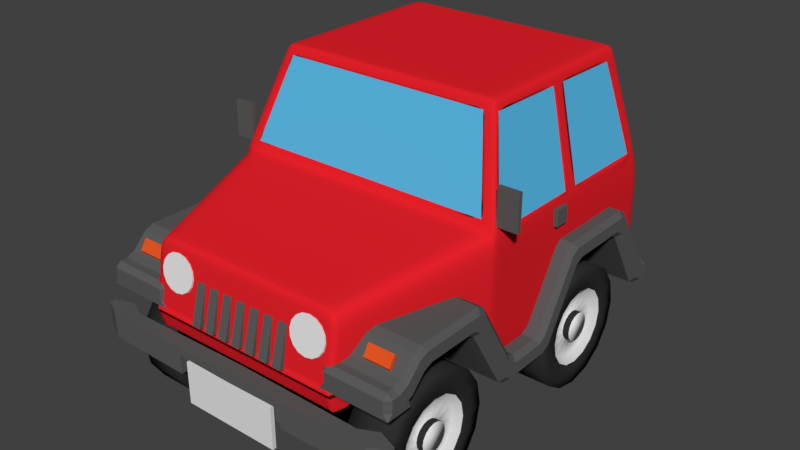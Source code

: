 # Source: Jeep_Deformed.blend  (saved by Blender 2.79.0; exported with 4.5.12 LTS)
import bpy
from mathutils import Matrix  # noqa: F401  (used for matrix-valued properties, if any)

bpy.ops.wm.read_factory_settings(use_empty=True)
scene = bpy.context.scene
scene.name = 'Scene'

# ---- collections
col_collection_1 = bpy.data.collections.new('Collection 1'); scene.collection.children.link(col_collection_1)

# ---- materials (node trees are filled in below, after node groups)
mat_licence_plate = bpy.data.materials.new('Licence Plate')
mat_licence_plate.alpha_threshold = 0.0
mat_licence_plate.use_transparent_shadow = False
mat_licence_plate.roughness = 0.5
mat_jeep_plastic = bpy.data.materials.new('Jeep Plastic')
mat_jeep_plastic.alpha_threshold = 0.0
mat_jeep_plastic.use_transparent_shadow = False
mat_jeep_plastic.diffuse_color = (0.1065, 0.1065, 0.1065, 1.0)
mat_jeep_plastic.roughness = 0.5
mat_jeep_blinkers = bpy.data.materials.new('Jeep Blinkers')
mat_jeep_blinkers.alpha_threshold = 0.0
mat_jeep_blinkers.use_transparent_shadow = False
mat_jeep_blinkers.diffuse_color = (0.8, 0.09446, 0.01762, 1.0)
mat_jeep_blinkers.roughness = 0.5
mat_jeep_taillights = bpy.data.materials.new('Jeep Taillights')
mat_jeep_taillights.alpha_threshold = 0.0
mat_jeep_taillights.use_transparent_shadow = False
mat_jeep_taillights.diffuse_color = (0.8, 0.0, 0.002983, 1.0)
mat_jeep_taillights.roughness = 0.5
mat_jeep_tires = bpy.data.materials.new('Jeep Tires')
mat_jeep_tires.alpha_threshold = 0.0
mat_jeep_tires.use_transparent_shadow = False
mat_jeep_tires.diffuse_color = (0.0291, 0.0291, 0.0291, 1.0)
mat_jeep_tires.roughness = 0.5
mat_jeep_hubcaps = bpy.data.materials.new('Jeep Hubcaps')
mat_jeep_hubcaps.alpha_threshold = 0.0
mat_jeep_hubcaps.use_transparent_shadow = False
mat_jeep_hubcaps.roughness = 0.5
mat_jeep_windshield = bpy.data.materials.new('Jeep Windshield')
mat_jeep_windshield.alpha_threshold = 0.0
mat_jeep_windshield.use_transparent_shadow = False
mat_jeep_windshield.diffuse_color = (0.09728, 0.492, 0.8, 1.0)
mat_jeep_windshield.roughness = 0.5
mat_jeep_undercarriage = bpy.data.materials.new('Jeep Undercarriage')
mat_jeep_undercarriage.alpha_threshold = 0.0
mat_jeep_undercarriage.use_transparent_shadow = False
mat_jeep_undercarriage.diffuse_color = (0.0, 0.0, 0.0, 1.0)
mat_jeep_undercarriage.roughness = 0.5
mat_jeep_headlights = bpy.data.materials.new('Jeep Headlights')
mat_jeep_headlights.alpha_threshold = 0.0
mat_jeep_headlights.use_transparent_shadow = False
mat_jeep_headlights.roughness = 0.5
mat_jeep_paint = bpy.data.materials.new('Jeep Paint')
mat_jeep_paint.alpha_threshold = 0.0
mat_jeep_paint.use_transparent_shadow = False
mat_jeep_paint.diffuse_color = (0.8, 0.01574, 0.02366, 1.0)
mat_jeep_paint.roughness = 0.5
mat_jeep_paint.line_color = (0.0, 0.0, 0.0, 1.0)

# ---- material node trees

# ---- world
world_world = bpy.data.worlds.new('World'); scene.world = world_world
world_world.color = (0.05088, 0.05088, 0.05088)
world_world.use_sun_shadow = False
world_world.sun_shadow_jitter_overblur = 0.0
world_world.cycles.sampling_method = 'MANUAL'

# ---- meshes
me_cube_015 = bpy.data.meshes.new('Cube.015')
me_cube_015.from_pydata([(0.685, 2.359, 1.361), (0.685, 2.359, 0.7836), (0.685, 2.307, 1.361), (0.685, 2.307, 0.7836), (-0.685, 2.359, 1.361), (-0.685, 2.359, 0.7836), (-0.685, 2.307, 1.361), (-0.685, 2.307, 0.7836)], [], [(0, 2, 3, 1), (2, 6, 7, 3), (6, 4, 5, 7), (4, 0, 1, 5), (2, 0, 4, 6), (7, 5, 1, 3)])
me_cube_015.materials.append(mat_licence_plate)
me_cube_015.use_remesh_preserve_volume = False
me_cube_015.use_remesh_preserve_attributes = False
me_cube_015.use_mirror_vertex_groups = False
me_cube_015.update()
me_cube_013 = bpy.data.meshes.new('Cube.013')
me_cube_013.from_pydata([(1.424, 2.12, 1.953), (1.424, 2.12, 2.411), (1.424, 2.202, 1.953), (1.424, 2.202, 2.411), (1.866, 2.12, 1.953), (1.866, 2.12, 2.411), (1.866, 2.202, 1.953), (1.866, 2.202, 2.411)], [], [(0, 1, 3, 2), (2, 3, 7, 6), (6, 7, 5, 4), (4, 5, 1, 0), (2, 6, 4, 0), (7, 3, 1, 5)])
me_cube_013.materials.append(mat_jeep_plastic)
me_cube_013.use_remesh_preserve_volume = False
me_cube_013.use_remesh_preserve_attributes = False
me_cube_013.use_mirror_vertex_groups = False
me_cube_013.update()
me_cube_012 = bpy.data.meshes.new('Cube.012')
me_cube_012.from_pydata([(1.451, -1.825, -0.2517), (1.451, -1.825, -0.1179), (1.451, -1.744, -0.2517), (1.451, -1.744, -0.1179), (1.84, -1.825, -0.2517), (1.84, -1.825, -0.1179), (1.84, -1.744, -0.2517), (1.84, -1.744, -0.1179)], [], [(0, 1, 3, 2), (2, 3, 7, 6), (6, 7, 5, 4), (4, 5, 1, 0), (2, 6, 4, 0), (7, 3, 1, 5)])
me_cube_012.materials.append(mat_jeep_blinkers)
me_cube_012.use_remesh_preserve_volume = False
me_cube_012.use_remesh_preserve_attributes = False
me_cube_012.use_mirror_vertex_groups = False
me_cube_012.update()
me_cube_011 = bpy.data.meshes.new('Cube.011')
me_cube_011.from_pydata([(1.451, 2.156, 1.97), (1.451, 2.156, 2.241), (1.451, 2.237, 1.97), (1.451, 2.237, 2.241), (1.84, 2.156, 1.97), (1.84, 2.156, 2.241), (1.84, 2.237, 1.97), (1.84, 2.237, 2.241)], [], [(0, 1, 3, 2), (2, 3, 7, 6), (6, 7, 5, 4), (4, 5, 1, 0), (2, 6, 4, 0), (7, 3, 1, 5)])
me_cube_011.materials.append(mat_jeep_taillights)
me_cube_011.use_remesh_preserve_volume = False
me_cube_011.use_remesh_preserve_attributes = False
me_cube_011.use_mirror_vertex_groups = False
me_cube_011.update()
me_cube_010 = bpy.data.meshes.new('Cube.010')
me_cube_010.from_pydata([(0.685, -3.262, 1.361), (0.685, -3.262, 0.7836), (0.685, -3.315, 1.361), (0.685, -3.315, 0.7836), (-0.685, -3.262, 1.361), (-0.685, -3.262, 0.7836), (-0.685, -3.315, 1.361), (-0.685, -3.315, 0.7836)], [], [(0, 2, 3, 1), (2, 6, 7, 3), (6, 4, 5, 7), (4, 0, 1, 5), (2, 0, 4, 6), (7, 5, 1, 3)])
me_cube_010.materials.append(mat_licence_plate)
me_cube_010.use_remesh_preserve_volume = False
me_cube_010.use_remesh_preserve_attributes = False
me_cube_010.use_mirror_vertex_groups = False
me_cube_010.update()
me_cube_009 = bpy.data.meshes.new('Cube.009')
me_cube_009.from_pydata([(1.622, -4.728, 2.175), (1.622, -4.582, 2.315), (1.622, -4.683, 2.128), (1.622, -4.537, 2.268), (1.976, -4.728, 2.175), (1.976, -4.582, 2.315), (1.976, -4.683, 2.128), (1.976, -4.537, 2.268)], [], [(0, 1, 3, 2), (2, 3, 7, 6), (6, 7, 5, 4), (4, 5, 1, 0), (2, 6, 4, 0), (7, 3, 1, 5)])
me_cube_009.materials.append(mat_jeep_blinkers)
me_cube_009.use_remesh_preserve_volume = False
me_cube_009.use_remesh_preserve_attributes = False
me_cube_009.use_mirror_vertex_groups = False
me_cube_009.update()
me_cylinder_002 = bpy.data.meshes.new('Cylinder.002')
me_cylinder_002.from_pydata([(-0.8535, 0.9372, 2.432), (-0.8535, 1.533, 2.432), (-0.7885, 0.9372, 2.105), (-0.7885, 1.533, 2.105), (-0.6035, 0.9372, 1.828), (-0.6035, 1.533, 1.828), (-0.3266, 0.9372, 1.643), (-0.3266, 1.533, 1.643), (2.98e-07, 0.9372, 1.579), (4.47e-08, 1.533, 1.579), (0.3266, 0.9372, 1.643), (0.3266, 1.533, 1.643), (0.6035, 0.9372, 1.828), (0.6035, 1.533, 1.828), (0.7885, 0.9372, 2.105), (0.7885, 1.533, 2.105), (0.8535, 0.9372, 2.432), (0.8535, 1.533, 2.432), (0.7885, 0.9372, 2.759), (0.7885, 1.533, 2.759), (0.6035, 0.9372, 3.035), (0.6035, 1.533, 3.035), (0.3266, 0.9372, 3.22), (0.3266, 1.533, 3.22), (4.768e-07, 0.9372, 3.285), (2.384e-07, 1.533, 3.285), (-0.3266, 0.9372, 3.22), (-0.3266, 1.533, 3.22), (-0.6035, 0.9372, 3.035), (-0.6035, 1.533, 3.035), (-0.7885, 0.9372, 2.759), (-0.7885, 1.533, 2.759), (-0.4902, 1.533, 2.229), (-0.5306, 1.533, 2.432), (-0.3752, 1.533, 2.057), (-0.2031, 1.533, 1.942), (7.451e-08, 1.533, 1.901), (0.2031, 1.533, 1.942), (0.3752, 1.533, 2.057), (0.4902, 1.533, 2.229), (0.5306, 1.533, 2.432), (0.4902, 1.533, 2.635), (0.3752, 1.533, 2.807), (0.2031, 1.533, 2.922), (1.937e-07, 1.533, 2.963), (-0.2031, 1.533, 2.922), (-0.3752, 1.533, 2.807), (-0.4902, 1.533, 2.635), (-0.4128, 1.439, 2.261), (-0.4468, 1.439, 2.432), (-0.3159, 1.439, 2.116), (-0.171, 1.439, 2.019), (9.313e-08, 1.439, 1.985), (0.171, 1.439, 2.019), (0.316, 1.439, 2.116), (0.4128, 1.439, 2.261), (0.4468, 1.439, 2.432), (0.4128, 1.439, 2.603), (0.316, 1.439, 2.748), (0.171, 1.439, 2.845), (1.9e-07, 1.439, 2.879), (-0.171, 1.439, 2.845), (-0.3159, 1.439, 2.748), (-0.4128, 1.439, 2.603), (-0.1851, 1.439, 2.355), (-0.2004, 1.439, 2.432), (-0.1417, 1.439, 2.29), (-0.07667, 1.439, 2.247), (1.229e-07, 1.439, 2.232), (0.07667, 1.439, 2.247), (0.1417, 1.439, 2.29), (0.1851, 1.439, 2.355), (0.2004, 1.439, 2.432), (0.1851, 1.439, 2.509), (0.1417, 1.439, 2.574), (0.07667, 1.439, 2.617), (1.639e-07, 1.439, 2.632), (-0.07667, 1.439, 2.617), (-0.1417, 1.439, 2.574), (-0.1851, 1.439, 2.509), (-0.1851, 1.527, 2.355), (-0.2004, 1.527, 2.432), (-0.1417, 1.527, 2.29), (-0.07667, 1.527, 2.247), (1.192e-07, 1.527, 2.232), (0.07667, 1.527, 2.247), (0.1417, 1.527, 2.29), (0.1851, 1.527, 2.355), (0.2004, 1.527, 2.432), (0.1851, 1.527, 2.509), (0.1417, 1.527, 2.574), (0.07667, 1.527, 2.617), (1.639e-07, 1.527, 2.632), (-0.07667, 1.527, 2.617), (-0.1417, 1.527, 2.574), (-0.1851, 1.527, 2.509), (-0.4894, 1.533, 1.943), (-0.2648, 1.533, 1.793), (0.6394, 1.533, 2.167), (0.692, 1.533, 2.432), (-0.692, 1.533, 2.432), (-0.6394, 1.533, 2.167), (2.086e-07, 1.533, 3.124), (-0.2648, 1.533, 3.071), (0.2648, 1.533, 1.793), (0.4894, 1.533, 1.943), (0.4894, 1.533, 2.921), (0.2648, 1.533, 3.071), (-0.6394, 1.533, 2.697), (5.96e-08, 1.533, 1.74), (0.6394, 1.533, 2.697), (-0.4894, 1.533, 2.921), (-0.8535, 1.235, 2.432), (-0.7885, 1.235, 2.105), (-0.6035, 1.235, 1.828), (-0.3266, 1.235, 1.643), (1.788e-07, 1.235, 1.579), (0.3266, 1.235, 1.643), (0.6035, 1.235, 1.828), (0.7885, 1.235, 2.105), (0.8535, 1.235, 2.432), (0.7885, 1.235, 2.759), (0.6035, 1.235, 3.035), (0.3266, 1.235, 3.22), (3.576e-07, 1.235, 3.285), (-0.3266, 1.235, 3.22), (-0.6035, 1.235, 3.035), (-0.7885, 1.235, 2.759)], [], [(112, 1, 3, 113), (113, 3, 5, 114), (114, 5, 7, 115), (115, 7, 9, 116), (116, 9, 11, 117), (117, 11, 13, 118), (118, 13, 15, 119), (119, 15, 17, 120), (120, 17, 19, 121), (121, 19, 21, 122), (122, 21, 23, 123), (123, 23, 25, 124), (124, 25, 27, 125), (125, 27, 29, 126), (97, 96, 34, 35), (126, 29, 31, 127), (127, 31, 1, 112), (0, 2, 4, 6, 8, 10, 12, 14, 16, 18, 20, 22, 24, 26, 28, 30), (45, 44, 60, 61), (99, 98, 39, 40), (101, 100, 33, 32), (103, 102, 44, 45), (105, 104, 37, 38), (107, 106, 42, 43), (100, 108, 47, 33), (109, 97, 35, 36), (110, 99, 40, 41), (111, 103, 45, 46), (96, 101, 32, 34), (98, 105, 38, 39), (102, 107, 43, 44), (104, 109, 36, 37), (106, 110, 41, 42), (108, 111, 46, 47), (51, 50, 66, 67), (38, 37, 53, 54), (46, 45, 61, 62), (39, 38, 54, 55), (47, 46, 62, 63), (40, 39, 55, 56), (32, 33, 49, 48), (33, 47, 63, 49), (41, 40, 56, 57), (34, 32, 48, 50), (42, 41, 57, 58), (35, 34, 50, 51), (43, 42, 58, 59), (36, 35, 51, 52), (44, 43, 59, 60), (37, 36, 52, 53), (72, 71, 87, 88), (59, 58, 74, 75), (52, 51, 67, 68), (60, 59, 75, 76), (53, 52, 68, 69), (61, 60, 76, 77), (54, 53, 69, 70), (62, 61, 77, 78), (55, 54, 70, 71), (63, 62, 78, 79), (56, 55, 71, 72), (48, 49, 65, 64), (49, 63, 79, 65), (57, 56, 72, 73), (50, 48, 64, 66), (58, 57, 73, 74), (80, 81, 95, 94, 93, 92, 91, 90, 89, 88, 87, 86, 85, 84, 83, 82), (64, 65, 81, 80), (65, 79, 95, 81), (73, 72, 88, 89), (66, 64, 80, 82), (74, 73, 89, 90), (67, 66, 82, 83), (75, 74, 90, 91), (68, 67, 83, 84), (76, 75, 91, 92), (69, 68, 84, 85), (77, 76, 92, 93), (70, 69, 85, 86), (78, 77, 93, 94), (71, 70, 86, 87), (79, 78, 94, 95), (31, 29, 111, 108), (21, 19, 110, 106), (11, 9, 109, 104), (25, 23, 107, 102), (15, 13, 105, 98), (5, 3, 101, 96), (29, 27, 103, 111), (19, 17, 99, 110), (9, 7, 97, 109), (1, 31, 108, 100), (23, 21, 106, 107), (13, 11, 104, 105), (27, 25, 102, 103), (3, 1, 100, 101), (17, 15, 98, 99), (7, 5, 96, 97), (30, 127, 112, 0), (28, 126, 127, 30), (26, 125, 126, 28), (24, 124, 125, 26), (22, 123, 124, 24), (20, 122, 123, 22), (18, 121, 122, 20), (16, 120, 121, 18), (14, 119, 120, 16), (12, 118, 119, 14), (10, 117, 118, 12), (8, 116, 117, 10), (6, 115, 116, 8), (4, 114, 115, 6), (2, 113, 114, 4), (0, 112, 113, 2)])
me_cylinder_002.polygons.foreach_set('use_smooth', [True] * 114)
me_cylinder_002.polygons.foreach_set('material_index', [0, 0, 0, 0, 0, 0, 0, 0, 0, 0, 0, 0, 0, 0, 0, 0, 0, 0, 1, 0, 0, 0, 0, 0, 0, 0, 0, 0, 0, 0, 0, 0, 0, 0, 1, 1, 1, 1, 1, 1, 1, 1, 1, 1, 1, 1, 1, 1, 1, 1, 0, 1, 1, 1, 1, 1, 1, 1, 1, 1, 1, 1, 1, 1, 1, 1, 1, 0, 0, 0, 0, 0, 0, 0, 0, 0, 0, 0, 0, 0, 0, 0, 0, 0, 0, 0, 0, 0, 0, 0, 0, 0, 0, 0, 0, 0, 0, 0, 0, 0, 0, 0, 0, 0, 0, 0, 0, 0, 0, 0, 0, 0, 0, 0])
me_cylinder_002.materials.append(mat_jeep_tires)
me_cylinder_002.materials.append(mat_jeep_hubcaps)
me_cylinder_002.use_remesh_preserve_volume = False
me_cylinder_002.use_remesh_preserve_attributes = False
me_cylinder_002.use_mirror_vertex_groups = False
me_cylinder_002.update()
me_cube_008 = bpy.data.meshes.new('Cube.008')
me_cube_008.from_pydata([(1.911, -1.581, 3.029), (1.911, -1.581, 3.525), (1.911, -1.487, 3.029), (1.911, -1.487, 3.525), (2.199, -1.581, 3.029), (2.199, -1.581, 3.525), (2.199, -1.487, 3.029), (2.199, -1.487, 3.525), (1.911, -1.487, 3.525), (1.911, -1.487, 3.029), (2.199, -1.487, 3.029), (2.199, -1.487, 3.525)], [], [(0, 1, 3, 2), (2, 3, 8, 9), (6, 7, 5, 4), (4, 5, 1, 0), (2, 6, 4, 0), (7, 3, 1, 5), (9, 8, 11, 10), (7, 6, 10, 11), (6, 2, 9, 10), (3, 7, 11, 8)])
me_cube_008.polygons.foreach_set('material_index', [0, 0, 0, 0, 0, 0, 1, 0, 0, 0])
me_cube_008.materials.append(mat_jeep_plastic)
me_cube_008.materials.append(mat_jeep_windshield)
me_cube_008.use_remesh_preserve_volume = False
me_cube_008.use_remesh_preserve_attributes = False
me_cube_008.use_mirror_vertex_groups = False
me_cube_008.update()
me_cube_007 = bpy.data.meshes.new('Cube.007')
me_cube_007.from_pydata([(1.675, 0.2843, 2.614), (1.675, 0.2843, 2.833), (1.675, 0.6296, 2.614), (1.675, 0.6296, 2.833), (2.02, 0.2843, 2.614), (2.02, 0.2843, 2.833), (2.02, 0.6296, 2.614), (2.02, 0.6296, 2.833)], [], [(0, 1, 3, 2), (2, 3, 7, 6), (6, 7, 5, 4), (4, 5, 1, 0), (2, 6, 4, 0), (7, 3, 1, 5)])
me_cube_007.materials.append(mat_jeep_plastic)
me_cube_007.use_remesh_preserve_volume = False
me_cube_007.use_remesh_preserve_attributes = False
me_cube_007.use_mirror_vertex_groups = False
me_cube_007.update()
me_cube_002 = bpy.data.meshes.new('Cube.002')
me_cube_002.from_pydata([(-1.228, -4.977, 1.06), (-1.228, -4.977, 2.091), (-1.392, 3.472, 1.06), (-1.392, 3.472, 2.091), (1.228, -4.977, 1.06), (1.228, -4.977, 2.091), (1.392, 3.472, 1.06), (1.392, 3.472, 2.091)], [], [(0, 1, 3, 2), (2, 3, 7, 6), (6, 7, 5, 4), (4, 5, 1, 0), (2, 6, 4, 0), (7, 3, 1, 5)])
me_cube_002.materials.append(mat_jeep_undercarriage)
me_cube_002.use_remesh_preserve_volume = False
me_cube_002.use_remesh_preserve_attributes = False
me_cube_002.use_mirror_vertex_groups = False
me_cube_002.update()
me_cylinder_001 = bpy.data.meshes.new('Cylinder.001')
me_cylinder_001.from_pydata([(1.398, -1.239, 0.8729), (1.993, -1.239, 0.8729), (1.398, -1.304, 0.5463), (1.993, -1.304, 0.5463), (1.398, -1.489, 0.2694), (1.993, -1.489, 0.2694), (1.398, -1.766, 0.08439), (1.993, -1.766, 0.08439), (1.398, -2.093, 0.01942), (1.993, -2.093, 0.01942), (1.398, -2.419, 0.08439), (1.993, -2.419, 0.08439), (1.398, -2.696, 0.2694), (1.993, -2.696, 0.2694), (1.398, -2.881, 0.5463), (1.993, -2.881, 0.5463), (1.398, -2.946, 0.8729), (1.993, -2.946, 0.8729), (1.398, -2.881, 1.199), (1.993, -2.881, 1.199), (1.398, -2.696, 1.476), (1.993, -2.696, 1.476), (1.398, -2.419, 1.661), (1.993, -2.419, 1.661), (1.398, -2.093, 1.726), (1.993, -2.093, 1.726), (1.398, -1.766, 1.661), (1.993, -1.766, 1.661), (1.398, -1.489, 1.476), (1.993, -1.489, 1.476), (1.398, -1.304, 1.199), (1.993, -1.304, 1.199), (1.993, -1.602, 0.6698), (1.993, -1.562, 0.8729), (1.993, -1.717, 0.4977), (1.993, -1.89, 0.3826), (1.993, -2.093, 0.3423), (1.993, -2.296, 0.3826), (1.993, -2.468, 0.4977), (1.993, -2.583, 0.6698), (1.993, -2.623, 0.8729), (1.993, -2.583, 1.076), (1.993, -2.468, 1.248), (1.993, -2.296, 1.363), (1.993, -2.093, 1.404), (1.993, -1.89, 1.363), (1.993, -1.717, 1.248), (1.993, -1.602, 1.076), (1.899, -1.68, 0.7019), (1.899, -1.646, 0.8729), (1.899, -1.777, 0.5569), (1.899, -1.922, 0.4601), (1.899, -2.093, 0.4261), (1.899, -2.264, 0.4601), (1.899, -2.409, 0.5569), (1.899, -2.505, 0.7019), (1.899, -2.539, 0.8729), (1.899, -2.505, 1.044), (1.899, -2.409, 1.189), (1.899, -2.264, 1.286), (1.899, -2.093, 1.32), (1.899, -1.922, 1.286), (1.899, -1.777, 1.189), (1.899, -1.68, 1.044), (1.899, -1.907, 0.7962), (1.899, -1.892, 0.8729), (1.899, -1.951, 0.7312), (1.899, -2.016, 0.6878), (1.899, -2.093, 0.6725), (1.899, -2.169, 0.6878), (1.899, -2.234, 0.7312), (1.899, -2.278, 0.7962), (1.899, -2.293, 0.8729), (1.899, -2.278, 0.9496), (1.899, -2.234, 1.015), (1.899, -2.169, 1.058), (1.899, -2.093, 1.073), (1.899, -2.016, 1.058), (1.899, -1.951, 1.015), (1.899, -1.907, 0.9496), (1.987, -1.907, 0.7962), (1.987, -1.892, 0.8729), (1.987, -1.951, 0.7312), (1.987, -2.016, 0.6878), (1.987, -2.093, 0.6725), (1.987, -2.169, 0.6878), (1.987, -2.234, 0.7312), (1.987, -2.278, 0.7962), (1.987, -2.293, 0.8729), (1.987, -2.278, 0.9496), (1.987, -2.234, 1.015), (1.987, -2.169, 1.058), (1.987, -2.093, 1.073), (1.987, -2.016, 1.058), (1.987, -1.951, 1.015), (1.987, -1.907, 0.9496), (1.993, -1.603, 0.3835), (1.993, -1.828, 0.2335), (1.993, -2.732, 0.6081), (1.993, -2.785, 0.8729), (1.993, -1.401, 0.8729), (1.993, -1.453, 0.6081), (1.993, -2.093, 1.565), (1.993, -1.828, 1.512), (1.993, -2.357, 0.2335), (1.993, -2.582, 0.3835), (1.993, -2.582, 1.362), (1.993, -2.357, 1.512), (1.993, -1.453, 1.138), (1.993, -2.093, 0.1808), (1.993, -2.732, 1.138), (1.993, -1.603, 1.362), (1.695, -1.239, 0.8729), (1.695, -1.304, 0.5463), (1.695, -1.489, 0.2694), (1.695, -1.766, 0.08439), (1.695, -2.093, 0.01942), (1.695, -2.419, 0.08439), (1.695, -2.696, 0.2694), (1.695, -2.881, 0.5463), (1.695, -2.946, 0.8729), (1.695, -2.881, 1.199), (1.695, -2.696, 1.476), (1.695, -2.419, 1.661), (1.695, -2.093, 1.726), (1.695, -1.766, 1.661), (1.695, -1.489, 1.476), (1.695, -1.304, 1.199)], [], [(112, 1, 3, 113), (113, 3, 5, 114), (114, 5, 7, 115), (115, 7, 9, 116), (116, 9, 11, 117), (117, 11, 13, 118), (118, 13, 15, 119), (119, 15, 17, 120), (120, 17, 19, 121), (121, 19, 21, 122), (122, 21, 23, 123), (123, 23, 25, 124), (124, 25, 27, 125), (125, 27, 29, 126), (97, 96, 34, 35), (126, 29, 31, 127), (127, 31, 1, 112), (0, 2, 4, 6, 8, 10, 12, 14, 16, 18, 20, 22, 24, 26, 28, 30), (45, 44, 60, 61), (99, 98, 39, 40), (101, 100, 33, 32), (103, 102, 44, 45), (105, 104, 37, 38), (107, 106, 42, 43), (100, 108, 47, 33), (109, 97, 35, 36), (110, 99, 40, 41), (111, 103, 45, 46), (96, 101, 32, 34), (98, 105, 38, 39), (102, 107, 43, 44), (104, 109, 36, 37), (106, 110, 41, 42), (108, 111, 46, 47), (51, 50, 66, 67), (38, 37, 53, 54), (46, 45, 61, 62), (39, 38, 54, 55), (47, 46, 62, 63), (40, 39, 55, 56), (32, 33, 49, 48), (33, 47, 63, 49), (41, 40, 56, 57), (34, 32, 48, 50), (42, 41, 57, 58), (35, 34, 50, 51), (43, 42, 58, 59), (36, 35, 51, 52), (44, 43, 59, 60), (37, 36, 52, 53), (72, 71, 87, 88), (59, 58, 74, 75), (52, 51, 67, 68), (60, 59, 75, 76), (53, 52, 68, 69), (61, 60, 76, 77), (54, 53, 69, 70), (62, 61, 77, 78), (55, 54, 70, 71), (63, 62, 78, 79), (56, 55, 71, 72), (48, 49, 65, 64), (49, 63, 79, 65), (57, 56, 72, 73), (50, 48, 64, 66), (58, 57, 73, 74), (80, 81, 95, 94, 93, 92, 91, 90, 89, 88, 87, 86, 85, 84, 83, 82), (64, 65, 81, 80), (65, 79, 95, 81), (73, 72, 88, 89), (66, 64, 80, 82), (74, 73, 89, 90), (67, 66, 82, 83), (75, 74, 90, 91), (68, 67, 83, 84), (76, 75, 91, 92), (69, 68, 84, 85), (77, 76, 92, 93), (70, 69, 85, 86), (78, 77, 93, 94), (71, 70, 86, 87), (79, 78, 94, 95), (31, 29, 111, 108), (21, 19, 110, 106), (11, 9, 109, 104), (25, 23, 107, 102), (15, 13, 105, 98), (5, 3, 101, 96), (29, 27, 103, 111), (19, 17, 99, 110), (9, 7, 97, 109), (1, 31, 108, 100), (23, 21, 106, 107), (13, 11, 104, 105), (27, 25, 102, 103), (3, 1, 100, 101), (17, 15, 98, 99), (7, 5, 96, 97), (30, 127, 112, 0), (28, 126, 127, 30), (26, 125, 126, 28), (24, 124, 125, 26), (22, 123, 124, 24), (20, 122, 123, 22), (18, 121, 122, 20), (16, 120, 121, 18), (14, 119, 120, 16), (12, 118, 119, 14), (10, 117, 118, 12), (8, 116, 117, 10), (6, 115, 116, 8), (4, 114, 115, 6), (2, 113, 114, 4), (0, 112, 113, 2)])
me_cylinder_001.polygons.foreach_set('use_smooth', [True] * 114)
me_cylinder_001.polygons.foreach_set('material_index', [0, 0, 0, 0, 0, 0, 0, 0, 0, 0, 0, 0, 0, 0, 0, 0, 0, 0, 1, 0, 0, 0, 0, 0, 0, 0, 0, 0, 0, 0, 0, 0, 0, 0, 1, 1, 1, 1, 1, 1, 1, 1, 1, 1, 1, 1, 1, 1, 1, 1, 0, 1, 1, 1, 1, 1, 1, 1, 1, 1, 1, 1, 1, 1, 1, 1, 1, 0, 0, 0, 0, 0, 0, 0, 0, 0, 0, 0, 0, 0, 0, 0, 0, 0, 0, 0, 0, 0, 0, 0, 0, 0, 0, 0, 0, 0, 0, 0, 0, 0, 0, 0, 0, 0, 0, 0, 0, 0, 0, 0, 0, 0, 0, 0])
me_cylinder_001.materials.append(mat_jeep_tires)
me_cylinder_001.materials.append(mat_jeep_hubcaps)
me_cylinder_001.use_remesh_preserve_volume = False
me_cylinder_001.use_remesh_preserve_attributes = False
me_cylinder_001.use_mirror_vertex_groups = False
me_cylinder_001.update()
me_cube_001 = bpy.data.meshes.new('Cube.001')
me_cube_001.from_pydata([(2.271, -5.174, 1.496), (2.271, -5.174, 1.132), (2.005, -5.006, 1.132), (2.005, -5.006, 1.496), (2.033, -5.362, 1.132), (2.033, -5.362, 1.496), (1.767, -5.194, 1.132), (1.767, -5.194, 1.496), (0.0, -5.148, 1.132), (0.0, -5.148, 1.496), (0.0, -5.408, 1.132), (0.0, -5.408, 1.496), (0.705, -5.167, 1.496), (0.8111, -5.39, 1.132), (0.705, -5.167, 1.132), (0.8111, -5.39, 1.496), (2.271, -5.174, 1.389), (1.767, -5.194, 1.389), (2.005, -5.006, 1.389), (0.0, -5.408, 1.389), (0.0, -5.148, 1.389), (0.8111, -5.39, 1.389), (0.705, -5.167, 1.389), (2.271, -5.288, 1.132), (2.033, -5.476, 1.132), (2.033, -5.476, 1.496), (2.271, -5.288, 1.496), (2.271, -5.288, 1.389), (2.033, -5.476, 1.389), (0.8111, -5.504, 1.132), (0.8111, -5.504, 1.496), (0.0, -5.522, 1.496), (0.8111, -5.504, 1.389), (0.0, -5.522, 1.389)], [], [(22, 12, 7, 17), (17, 7, 3, 18), (7, 5, 0, 3), (14, 6, 4, 13), (4, 6, 2, 1), (12, 9, 11, 15), (16, 0, 26, 27), (1, 16, 27, 23), (18, 3, 0, 16), (21, 13, 29, 32), (7, 12, 15, 5), (8, 14, 13, 10), (20, 9, 12, 22), (8, 20, 22, 14), (0, 5, 25, 26), (2, 18, 16, 1), (24, 28, 32, 29), (13, 4, 24, 29), (6, 17, 18, 2), (14, 22, 17, 6), (13, 21, 19, 10), (28, 25, 30, 32), (32, 30, 31, 33), (28, 24, 23, 27), (25, 28, 27, 26), (4, 1, 23, 24), (11, 19, 33, 31), (15, 11, 31, 30), (19, 21, 32, 33), (5, 15, 30, 25)])
me_cube_001.materials.append(mat_jeep_plastic)
me_cube_001.use_remesh_preserve_volume = False
me_cube_001.use_remesh_preserve_attributes = False
me_cube_001.use_mirror_vertex_groups = False
me_cube_001.update()
me_cube_006 = bpy.data.meshes.new('Cube.006')
me_cube_006.from_pydata([(0.0002166, 3.28, 4.155), (1.454, 3.28, 4.155), (0.0002166, 3.611, 2.732), (1.745, 3.611, 2.732), (1.611, -0.9196, 4.191), (1.934, -1.521, 2.962), (1.611, 1.253, 4.173), (1.934, 1.103, 2.962), (1.611, 2.92, 4.158), (1.934, 3.17, 2.962), (1.611, 0.914, 4.176), (1.934, 0.7358, 2.962), (0.0002156, -1.034, 4.192), (1.454, -1.034, 4.192), (0.0002156, -1.66, 3.086), (1.745, -1.66, 3.086)], [], [(3, 2, 0, 1), (7, 9, 8, 6), (5, 11, 10, 4), (14, 15, 13, 12)])
me_cube_006.polygons.foreach_set('use_smooth', [True] * 4)
_k = {(12, 14): 1.0, (13, 15): 1.0, (12, 13): 1.0, (14, 15): 1.0}
me_cube_006.attributes.new('crease_edge', 'FLOAT', 'EDGE').data.foreach_set('value', [_k.get((min(e.vertices), max(e.vertices)), 0.0) for e in me_cube_006.edges])
me_cube_006.materials.append(mat_jeep_windshield)
me_cube_006.use_remesh_preserve_volume = False
me_cube_006.use_remesh_preserve_attributes = False
me_cube_006.use_mirror_vertex_groups = False
me_cube_006.update()
me_cube_003 = bpy.data.meshes.new('Cube.003')
me_cube_003.from_pydata([(-0.7015, -5.547, 0.919), (-0.7015, -5.547, 1.809), (-0.7015, -5.388, 0.919), (-0.7015, -5.388, 1.809), (-0.5751, -5.547, 0.919), (-0.5751, -5.547, 1.809), (-0.5751, -5.388, 0.919), (-0.5751, -5.388, 1.809), (-0.4866, -5.547, 0.919), (-0.4866, -5.547, 1.809), (-0.4866, -5.388, 0.919), (-0.4866, -5.388, 1.809), (-0.3603, -5.547, 0.919), (-0.3603, -5.547, 1.809), (-0.3603, -5.388, 0.919), (-0.3603, -5.388, 1.809), (-0.2718, -5.547, 0.919), (-0.2718, -5.547, 1.809), (-0.2718, -5.388, 0.919), (-0.2718, -5.388, 1.809), (-0.1455, -5.547, 0.919), (-0.1455, -5.547, 1.809), (-0.1455, -5.388, 0.919), (-0.1455, -5.388, 1.809), (-0.05702, -5.547, 0.919), (-0.05702, -5.547, 1.809), (-0.05702, -5.388, 0.919), (-0.05702, -5.388, 1.809), (0.06934, -5.547, 0.919), (0.06934, -5.547, 1.809), (0.06934, -5.388, 0.919), (0.06934, -5.388, 1.809), (0.1578, -5.547, 0.919), (0.1578, -5.547, 1.809), (0.1578, -5.388, 0.919), (0.1578, -5.388, 1.809), (0.2842, -5.547, 0.919), (0.2842, -5.547, 1.809), (0.2842, -5.388, 0.919), (0.2842, -5.388, 1.809), (0.3726, -5.547, 0.919), (0.3726, -5.547, 1.809), (0.3726, -5.388, 0.919), (0.3726, -5.388, 1.809), (0.499, -5.547, 0.919), (0.499, -5.547, 1.809), (0.499, -5.388, 0.919), (0.499, -5.388, 1.809), (0.5874, -5.547, 0.919), (0.5874, -5.547, 1.809), (0.5874, -5.388, 0.919), (0.5874, -5.388, 1.809), (0.7138, -5.547, 0.919), (0.7138, -5.547, 1.809), (0.7138, -5.388, 0.919), (0.7138, -5.388, 1.809)], [], [(0, 1, 3, 2), (2, 3, 7, 6), (6, 7, 5, 4), (4, 5, 1, 0), (2, 6, 4, 0), (7, 3, 1, 5), (8, 9, 11, 10), (10, 11, 15, 14), (14, 15, 13, 12), (12, 13, 9, 8), (10, 14, 12, 8), (15, 11, 9, 13), (16, 17, 19, 18), (18, 19, 23, 22), (22, 23, 21, 20), (20, 21, 17, 16), (18, 22, 20, 16), (23, 19, 17, 21), (24, 25, 27, 26), (26, 27, 31, 30), (30, 31, 29, 28), (28, 29, 25, 24), (26, 30, 28, 24), (31, 27, 25, 29), (32, 33, 35, 34), (34, 35, 39, 38), (38, 39, 37, 36), (36, 37, 33, 32), (34, 38, 36, 32), (39, 35, 33, 37), (40, 41, 43, 42), (42, 43, 47, 46), (46, 47, 45, 44), (44, 45, 41, 40), (42, 46, 44, 40), (47, 43, 41, 45), (48, 49, 51, 50), (50, 51, 55, 54), (54, 55, 53, 52), (52, 53, 49, 48), (50, 54, 52, 48), (55, 51, 49, 53)])
me_cube_003.materials.append(mat_jeep_plastic)
me_cube_003.use_remesh_preserve_volume = False
me_cube_003.use_remesh_preserve_attributes = False
me_cube_003.use_mirror_vertex_groups = False
me_cube_003.update()
me_cylinder = bpy.data.meshes.new('Cylinder')
me_cylinder.from_pydata([(1.03, -4.931, 2.516), (1.03, -5.008, 2.539), (1.129, -4.937, 2.497), (1.129, -5.014, 2.521), (1.212, -4.953, 2.444), (1.212, -5.03, 2.467), (1.268, -4.977, 2.364), (1.268, -5.054, 2.387), (1.287, -5.006, 2.27), (1.287, -5.083, 2.293), (1.268, -5.034, 2.175), (1.268, -5.111, 2.199), (1.212, -5.058, 2.096), (1.212, -5.135, 2.119), (1.129, -5.074, 2.042), (1.129, -5.151, 2.065), (1.03, -5.08, 2.023), (1.03, -5.157, 2.047), (0.9316, -5.074, 2.042), (0.9316, -5.151, 2.065), (0.8481, -5.058, 2.096), (0.8481, -5.135, 2.119), (0.7923, -5.034, 2.175), (0.7923, -5.111, 2.199), (0.7727, -5.006, 2.27), (0.7727, -5.083, 2.293), (0.7923, -4.977, 2.364), (0.7923, -5.054, 2.387), (0.8481, -4.953, 2.444), (0.8481, -5.03, 2.467), (0.9316, -4.937, 2.497), (0.9316, -5.014, 2.521)], [], [(0, 1, 3, 2), (2, 3, 5, 4), (4, 5, 7, 6), (6, 7, 9, 8), (8, 9, 11, 10), (10, 11, 13, 12), (12, 13, 15, 14), (14, 15, 17, 16), (16, 17, 19, 18), (18, 19, 21, 20), (20, 21, 23, 22), (22, 23, 25, 24), (24, 25, 27, 26), (26, 27, 29, 28), (3, 1, 31, 29, 27, 25, 23, 21, 19, 17, 15, 13, 11, 9, 7, 5), (28, 29, 31, 30), (30, 31, 1, 0), (0, 2, 4, 6, 8, 10, 12, 14, 16, 18, 20, 22, 24, 26, 28, 30)])
me_cylinder.materials.append(mat_jeep_headlights)
me_cylinder.use_remesh_preserve_volume = False
me_cylinder.use_remesh_preserve_attributes = False
me_cylinder.use_mirror_vertex_groups = False
me_cylinder.update()
me_plane_001 = bpy.data.meshes.new('Plane.001')
me_plane_001.from_pydata([(1.248, -3.117, 2.071), (2.194, -3.117, 2.071), (1.248, -2.883, 2.071), (2.194, -2.883, 2.071), (1.248, -2.583, 2.371), (2.194, -2.583, 2.371), (1.248, -1.468, 2.371), (2.194, -1.468, 2.371), (1.248, -0.868, 1.371), (2.194, -0.868, 1.371), (1.248, -0.3021, 1.371), (2.194, -0.3021, 1.371), (1.248, 0.2979, 2.371), (2.194, 0.2979, 2.371), (1.248, 1.558, 2.371), (2.194, 1.558, 2.371), (0.0, 2.158, 1.371), (2.194, 2.158, 1.371), (0.0, 2.295, 1.371), (2.194, 2.295, 1.371), (1.248, -3.117, 1.771), (2.194, -3.117, 1.771), (1.248, -2.758, 1.771), (2.194, -2.758, 1.771), (1.248, -2.458, 2.071), (2.194, -2.458, 2.071), (1.248, -1.638, 2.071), (2.194, -1.638, 2.071), (1.248, -1.038, 1.071), (2.194, -1.038, 1.071), (1.248, -0.1323, 1.071), (2.194, -0.1323, 1.071), (1.248, 0.4677, 2.071), (2.194, 0.4677, 2.071), (1.248, 1.388, 2.071), (2.194, 1.388, 2.071), (0.0, 1.988, 1.071), (2.194, 1.988, 1.071), (0.0, 2.295, 1.071), (2.194, 2.295, 1.071), (1.248, -2.758, 1.771), (1.248, -3.117, 1.771), (2.194, -3.117, 1.771), (2.194, -2.758, 1.771)], [], [(0, 1, 3, 2), (2, 3, 5, 4), (4, 5, 7, 6), (6, 7, 9, 8), (10, 11, 13, 12), (12, 13, 15, 14), (14, 15, 17, 16), (16, 17, 19, 18), (20, 22, 40, 41), (22, 24, 25, 23), (24, 26, 27, 25), (26, 28, 29, 27), (9, 11, 10, 8), (30, 32, 33, 31), (32, 34, 35, 33), (34, 36, 37, 35), (36, 38, 39, 37), (0, 2, 22, 20), (1, 0, 20, 21), (3, 1, 21, 23), (2, 4, 24, 22), (5, 3, 23, 25), (4, 6, 26, 24), (7, 5, 25, 27), (6, 8, 28, 26), (9, 7, 27, 29), (28, 30, 31, 29), (9, 29, 31, 11), (10, 12, 32, 30), (13, 11, 31, 33), (12, 14, 34, 32), (15, 13, 33, 35), (14, 16, 36, 34), (17, 15, 35, 37), (18, 19, 39, 38), (19, 17, 37, 39), (8, 10, 30, 28), (41, 40, 43, 42), (22, 23, 43, 40), (21, 20, 41, 42), (23, 21, 42, 43)])
me_plane_001.materials.append(mat_jeep_plastic)
me_plane_001.use_remesh_preserve_volume = False
me_plane_001.use_remesh_preserve_attributes = False
me_plane_001.use_mirror_vertex_groups = False
me_plane_001.update()
me_cube = bpy.data.meshes.new('Cube')
me_cube.from_pydata([(1.968, 3.647, 1.111), (1.378, -5.194, 1.716), (1.968, 3.647, 2.578), (1.378, -4.958, 2.645), (1.968, -1.266, 1.111), (1.968, -1.728, 2.966), (1.574, 3.242, 4.321), (1.574, -0.9611, 4.321), (0.0002163, 3.647, 1.111), (0.0002158, -5.194, 1.716), (0.0002166, 3.647, 2.578), (0.000215, -4.958, 2.645), (0.0002156, -1.728, 2.966), (1.968, -1.728, 1.853), (0.0002166, 3.242, 4.321), (0.0002156, -0.9611, 4.321), (1.776, -1.728, 2.966), (1.42, -0.9611, 4.321), (1.776, 3.647, 1.111), (1.134, -5.194, 1.716), (1.776, 3.647, 2.578), (1.134, -4.958, 2.645), (1.776, -1.266, 1.111), (1.42, 3.242, 4.321), (1.94, -1.478, 1.137), (1.94, -1.857, 2.953), (0.0002156, -1.857, 2.953), (1.378, -5.099, 2.104), (1.751, -1.404, 1.137), (1.751, -1.857, 2.953), (1.968, -1.586, 1.111), (1.968, -1.586, 2.955), (1.574, -0.8495, 4.321), (0.0002156, -0.8495, 4.321), (1.968, 3.647, 1.698), (1.776, -1.586, 1.111), (1.42, -0.8495, 4.321), (0.0002163, 3.478, 1.111), (1.776, 3.478, 1.111), (1.968, 3.478, 1.111), (1.968, 3.478, 2.59), (1.574, 3.11, 4.321), (0.0002165, 3.11, 4.321), (1.42, 3.11, 4.321), (1.611, 3.28, 4.155), (1.611, -1.034, 4.192), (0.0002156, -1.034, 4.192), (0.0002166, 3.28, 4.155), (1.454, 3.28, 4.155), (1.454, -1.034, 4.192), (1.611, -0.9196, 4.191), (1.611, 3.145, 4.156), (1.934, -1.66, 3.086), (1.934, 3.557, 2.962), (0.0002156, -1.66, 3.086), (0.0002166, 3.611, 2.732), (1.745, 3.611, 2.732), (1.745, -1.66, 3.086), (1.934, -1.521, 2.962), (1.934, 3.392, 2.962), (0.0002164, 3.647, 1.698), (0.0002155, -5.099, 2.104), (1.134, -5.099, 2.104), (1.776, 3.647, 1.698), (1.94, -1.936, 1.863), (1.968, -1.586, 1.849), (1.968, 3.478, 1.703), (1.968, 1.127, 2.773), (1.574, 1.271, 4.321), (0.0002161, 1.271, 4.321), (1.42, 1.271, 4.321), (1.611, 1.253, 4.173), (1.934, 1.103, 2.962), (1.776, 3.31, 1.111), (1.968, 3.31, 1.111), (1.968, 3.197, 2.61), (1.574, 2.891, 4.321), (0.0002165, 2.891, 4.321), (1.42, 2.891, 4.321), (1.611, 2.92, 4.158), (1.934, 3.17, 2.962), (1.968, 3.007, 1.711), (1.968, 3.647, 2.034), (1.378, -5.045, 2.311), (0.0002165, 3.647, 2.034), (1.134, -5.045, 2.311), (1.776, 3.647, 2.034), (0.0002153, -5.045, 2.311), (1.968, -1.728, 2.279), (1.94, -1.861, 2.28), (1.968, -1.586, 2.272), (1.968, 3.478, 2.042), (1.968, 1.048, 2.173), (1.968, 2.787, 2.173), (0.0002154, -2.632, 2.876), (1.8, -2.632, 2.876), (0.0002156, -0.8605, 4.192), (1.454, -0.8605, 4.192), (0.0002156, -1.487, 3.086), (1.745, -1.487, 3.086), (1.968, -0.3169, 1.111), (1.968, 0.7475, 2.798), (1.574, 0.974, 4.321), (0.000216, 0.974, 4.321), (1.42, 0.974, 4.321), (1.611, 0.914, 4.176), (1.934, 0.7358, 2.962), (1.968, 0.2239, 1.786), (1.776, -0.3169, 1.111), (1.968, 0.5215, 2.173), (1.596, -2.632, 2.876), (1.8, -2.548, 2.11), (1.8, -2.657, 2.288), (1.455, -4.692, 1.716), (1.455, -4.534, 2.687), (0.0002151, -4.534, 2.687), (1.218, -4.534, 2.687), (1.455, -4.657, 2.188), (1.455, -4.61, 2.307), (1.476, -0.9196, 4.191), (1.798, -1.521, 2.962), (1.476, 1.253, 4.173), (1.798, 1.103, 2.962), (1.476, 2.92, 4.158), (1.798, 3.17, 2.962), (1.476, 0.914, 4.176), (1.798, 0.7358, 2.962), (1.378, -5.088, 1.479), (0.0002158, -5.088, 1.487), (1.134, -5.088, 1.487), (0.0002166, 3.168, 4.155), (1.454, 3.168, 4.155), (0.0002166, 3.499, 2.732), (1.745, 3.499, 2.732), (1.455, -4.692, 1.471)], [], [(90, 31, 5, 88), (51, 44, 6, 41), (49, 45, 7, 17), (48, 47, 14, 23), (36, 33, 15, 17), (82, 34, 63, 86), (63, 18, 8, 60), (85, 21, 11, 87), (4, 13, 64, 24), (112, 89, 25, 95), (83, 3, 21, 85), (34, 0, 18, 63), (32, 36, 17, 7), (44, 48, 23, 6), (46, 49, 17, 15), (5, 16, 29, 25), (4, 24, 28, 22), (100, 107, 65, 30), (16, 12, 26, 29), (88, 5, 25, 89), (102, 104, 36, 32), (100, 30, 35, 108), (0, 34, 66, 39), (104, 103, 33, 36), (45, 50, 32, 7), (109, 101, 31, 90), (82, 2, 40, 91), (23, 14, 42, 43), (18, 38, 37, 8), (0, 39, 38, 18), (6, 23, 43, 41), (79, 51, 41, 76), (80, 59, 51, 79), (52, 58, 50, 45), (53, 56, 48, 44), (57, 52, 45, 49), (59, 53, 44, 51), (40, 2, 53, 59), (16, 5, 52, 57), (20, 10, 55, 56), (2, 20, 56, 53), (12, 16, 57, 54), (5, 31, 58, 52), (75, 40, 59, 80), (1, 27, 62, 19), (19, 62, 61, 9), (86, 63, 60, 84), (30, 65, 13, 4), (116, 115, 11, 21), (27, 1, 113, 117), (101, 67, 72, 106), (106, 72, 71, 105), (105, 71, 68, 102), (93, 75, 67, 92), (78, 77, 69, 70), (76, 78, 70, 68), (39, 66, 81, 74), (41, 43, 78, 76), (39, 74, 73, 38), (43, 42, 77, 78), (91, 40, 75, 93), (67, 75, 80, 72), (71, 79, 76, 68), (66, 91, 93, 81), (20, 86, 84, 10), (34, 82, 91, 66), (107, 109, 90, 65), (13, 88, 89, 64), (27, 83, 85, 62), (62, 85, 87, 61), (2, 82, 86, 20), (65, 90, 88, 13), (54, 57, 99, 98), (49, 46, 96, 97), (57, 49, 97, 99), (50, 105, 102, 32), (31, 101, 106, 58), (92, 67, 101, 109), (70, 69, 103, 104), (68, 70, 104, 102), (116, 21, 3, 114), (118, 83, 27, 117), (89, 112, 111, 64), (29, 110, 95, 25), (29, 26, 94, 110), (118, 112, 95, 114), (83, 118, 114, 3), (112, 118, 117, 111), (110, 116, 114, 95), (110, 94, 115, 116), (106, 105, 125, 126), (80, 79, 123, 124), (105, 50, 119, 125), (72, 80, 124, 122), (50, 58, 120, 119), (71, 72, 122, 121), (58, 106, 126, 120), (79, 71, 121, 123), (19, 1, 127, 129), (9, 19, 129, 128), (56, 55, 132, 133), (47, 48, 131, 130), (48, 56, 133, 131), (1, 113, 134, 127)])
me_cube.polygons.foreach_set('use_smooth', [True] * 104)
_k = {(3, 83): 0.99608, (9, 19): 1.0, (11, 21): 0.99608, (1, 19): 1.0, (3, 21): 0.99608, (1, 27): 1.0, (48, 56): 1.0, (49, 57): 1.0, (50, 58): 1.0, (50, 105): 1.0, (46, 49): 1.0, (47, 48): 1.0, (55, 56): 1.0, (54, 57): 1.0, (58, 106): 1.0, (71, 79): 1.0, (72, 80): 1.0, (71, 72): 1.0, (79, 80): 1.0, (27, 83): 0.99608, (97, 99): 1.0, (96, 97): 1.0, (98, 99): 1.0, (57, 99): 1.0, (49, 97): 1.0, (105, 106): 1.0, (119, 120): 1.0, (119, 125): 1.0, (120, 126): 1.0, (121, 123): 1.0, (122, 124): 1.0, (121, 122): 1.0, (123, 124): 1.0, (125, 126): 1.0, (106, 126): 1.0, (105, 125): 1.0, (80, 124): 1.0, (79, 123): 1.0, (50, 119): 1.0, (72, 122): 1.0, (58, 120): 1.0, (71, 121): 1.0, (128, 129): 1.0, (127, 129): 1.0, (1, 127): 1.0, (131, 133): 1.0, (130, 131): 1.0, (132, 133): 1.0, (56, 133): 1.0, (48, 131): 1.0, (127, 134): 1.0}
me_cube.attributes.new('crease_edge', 'FLOAT', 'EDGE').data.foreach_set('value', [_k.get((min(e.vertices), max(e.vertices)), 0.0) for e in me_cube.edges])
me_cube.materials.append(mat_jeep_paint)
me_cube.use_remesh_preserve_volume = False
me_cube.use_remesh_preserve_attributes = False
me_cube.use_mirror_vertex_groups = False
me_cube.update()

# ---- objects
ob_rear_plate = bpy.data.objects.new('Rear Plate', me_cube_015)
ob_tail_lights_001 = bpy.data.objects.new('Tail lights.001', me_cube_013)
ob_tail_blinkers = bpy.data.objects.new('Tail Blinkers', me_cube_012)
ob_tail_lights = bpy.data.objects.new('Tail lights', me_cube_011)
ob_front_plate = bpy.data.objects.new('Front Plate', me_cube_010)
ob_front_signals = bpy.data.objects.new('Front Signals', me_cube_009)
ob_spare_tire = bpy.data.objects.new('Spare Tire', me_cylinder_002)
ob_mirrors = bpy.data.objects.new('Mirrors', me_cube_008)
ob_door_handles = bpy.data.objects.new('Door Handles', me_cube_007)
ob_undercarriage = bpy.data.objects.new('Undercarriage', me_cube_002)
ob_wheels = bpy.data.objects.new('Wheels', me_cylinder_001)
ob_bumper = bpy.data.objects.new('Bumper', me_cube_001)
ob_windows = bpy.data.objects.new('Windows', me_cube_006)
ob_grille = bpy.data.objects.new('Grille', me_cube_003)
ob_headlights = bpy.data.objects.new('Headlights', me_cylinder)
ob_wheel_wells = bpy.data.objects.new('Wheel wells', me_plane_001)
ob_body = bpy.data.objects.new('Body', me_cube)

# ---- transforms, parenting, visibility, modifiers, constraints
ob_rear_plate.location = (0.0, 0.0, 0.0)
ob_rear_plate.lineart.crease_threshold = 0.0
ob_tail_lights_001.location = (0.0, 0.0, 0.0)
ob_tail_lights_001.lineart.crease_threshold = 0.0
_m = ob_tail_lights_001.modifiers.new('Mirror', 'MIRROR')
ob_tail_blinkers.location = (0.0, 3.981, 2.513)
ob_tail_blinkers.lineart.crease_threshold = 0.0
_m = ob_tail_blinkers.modifiers.new('Mirror', 'MIRROR')
ob_tail_lights.location = (0.0, 0.0, 0.0)
ob_tail_lights.lineart.crease_threshold = 0.0
_m = ob_tail_lights.modifiers.new('Mirror', 'MIRROR')
ob_front_plate.location = (0.0, 0.0, 0.0)
ob_front_plate.lineart.crease_threshold = 0.0
ob_front_signals.location = (0.0, 0.0, 0.0)
ob_front_signals.scale = (1.0, 0.6, 1.0)
ob_front_signals.lineart.crease_threshold = 0.0
_m = ob_front_signals.modifiers.new('Mirror', 'MIRROR')
ob_spare_tire.location = (0.0, 0.0, 0.0)
ob_spare_tire.scale = (1.0, 1.775, 1.0)
ob_spare_tire.lineart.crease_threshold = 0.0
ob_mirrors.location = (0.0, 0.0, 0.0)
ob_mirrors.scale = (1.0, 0.6, 1.0)
ob_mirrors.lineart.crease_threshold = 0.0
_m = ob_mirrors.modifiers.new('Mirror', 'MIRROR')
ob_door_handles.location = (0.0, 0.0, 0.0)
ob_door_handles.scale = (1.0, 0.6, 1.0)
ob_door_handles.lineart.crease_threshold = 0.0
_m = ob_door_handles.modifiers.new('Mirror', 'MIRROR')
ob_undercarriage.location = (0.0, 0.0, 0.0)
ob_undercarriage.scale = (1.0, 0.6, 1.0)
ob_undercarriage.lineart.crease_threshold = 0.0
ob_wheels.location = (0.0, 0.0, 0.0)
ob_wheels.lineart.crease_threshold = 0.0
_m = ob_wheels.modifiers.new('Mirror', 'MIRROR')
_m = ob_wheels.modifiers.new('Array', 'ARRAY')
_m.constant_offset_displace = (0.0, 0.0, 0.0)
_m.relative_offset_displace = (0.0, 1.75, 0.0)
ob_bumper.location = (0.0, 0.0, 0.0)
ob_bumper.scale = (1.0, 0.6, 1.0)
ob_bumper.lineart.crease_threshold = 0.0
_m = ob_bumper.modifiers.new('Mirror', 'MIRROR')
ob_windows.location = (0.0, 0.0, 0.0)
ob_windows.scale = (1.0, 0.6, 1.0)
ob_windows.lock_rotations_4d = False
ob_windows.empty_display_type = 'ARROWS'
ob_windows.lineart.crease_threshold = 0.0
_m = ob_windows.modifiers.new('Mirror', 'MIRROR')
ob_grille.location = (0.0, 0.0, 0.0)
ob_grille.rotation_euler = (-0.261, -5.729e-17, 7.518e-18)
ob_grille.scale = (1.0, 0.6345, 0.9785)
ob_grille.lineart.crease_threshold = 0.0
ob_headlights.location = (0.0, 0.0, 0.0)
ob_headlights.scale = (1.0, 0.6, 1.0)
ob_headlights.lineart.crease_threshold = 0.0
_m = ob_headlights.modifiers.new('Mirror', 'MIRROR')
ob_wheel_wells.location = (0.0, 0.0, 0.0)
ob_wheel_wells.lineart.crease_threshold = 0.0
_m = ob_wheel_wells.modifiers.new('Mirror', 'MIRROR')
_m = ob_wheel_wells.modifiers.new('Bevel', 'BEVEL')
_m.limit_method = 'NONE'
_m.spread = 0.0
ob_body.location = (0.0, 0.0, 0.0)
ob_body.scale = (1.0, 0.6, 1.0)
ob_body.lock_rotations_4d = False
ob_body.empty_display_type = 'ARROWS'
ob_body.lineart.crease_threshold = 0.0
_m = ob_body.modifiers.new('Mirror', 'MIRROR')
_m = ob_body.modifiers.new('Subsurf', 'SUBSURF')
_m.uv_smooth = 'PRESERVE_CORNERS'
_m.quality = 2
_m.levels = 2
_m.show_only_control_edges = False

# ---- collection membership
col_collection_1.objects.link(ob_rear_plate)
col_collection_1.objects.link(ob_tail_lights_001)
col_collection_1.objects.link(ob_tail_blinkers)
col_collection_1.objects.link(ob_tail_lights)
col_collection_1.objects.link(ob_front_plate)
col_collection_1.objects.link(ob_front_signals)
col_collection_1.objects.link(ob_spare_tire)
col_collection_1.objects.link(ob_mirrors)
col_collection_1.objects.link(ob_door_handles)
col_collection_1.objects.link(ob_undercarriage)
col_collection_1.objects.link(ob_wheels)
col_collection_1.objects.link(ob_bumper)
col_collection_1.objects.link(ob_windows)
col_collection_1.objects.link(ob_grille)
col_collection_1.objects.link(ob_headlights)
col_collection_1.objects.link(ob_wheel_wells)
col_collection_1.objects.link(ob_body)

# ---- scene / render settings (as saved in the file)
scene.frame_start = 1; scene.frame_end = 250; scene.frame_set(1)
scene.render.engine = 'BLENDER_EEVEE_NEXT'
scene.render.resolution_percentage = 50
scene.render.dither_intensity = 0.0
scene.cycles.use_denoising = False
scene.cycles.samples = 128
scene.cycles.sampling_pattern = 'TABULATED_SOBOL'
scene.cycles.use_adaptive_sampling = False
scene.cycles.use_light_tree = False
scene.cycles.blur_glossy = 0.0
scene.cycles.sample_clamp_indirect = 0.0
scene.view_settings.view_transform = 'Standard'
bpy.context.view_layer.update()

# ---- added for rendering (the .blend has no active camera and no usable light): camera, sun
cam_auto = bpy.data.cameras.new('AutoCamera')
cam_auto.lens = 50.0
cam_auto.sensor_width = 36.0
cam_auto.clip_end = 1000.0
ob_auto_camera = bpy.data.objects.new('AutoCamera', cam_auto)
scene.collection.objects.link(ob_auto_camera)
ob_auto_camera.location = (8.0424, -9.94757, 8.60402)
ob_auto_camera.rotation_euler = (1.09748, -7.21219e-08, 0.694738)
scene.camera = ob_auto_camera
light_auto_sun = bpy.data.lights.new('AutoSun', 'SUN')
light_auto_sun.energy = 3.0
light_auto_sun.angle = 0.0523599
ob_auto_sun = bpy.data.objects.new('AutoSun', light_auto_sun)
scene.collection.objects.link(ob_auto_sun)
ob_auto_sun.rotation_euler = (0.872665, 0.174533, 0.523599)
bpy.context.view_layer.update()
